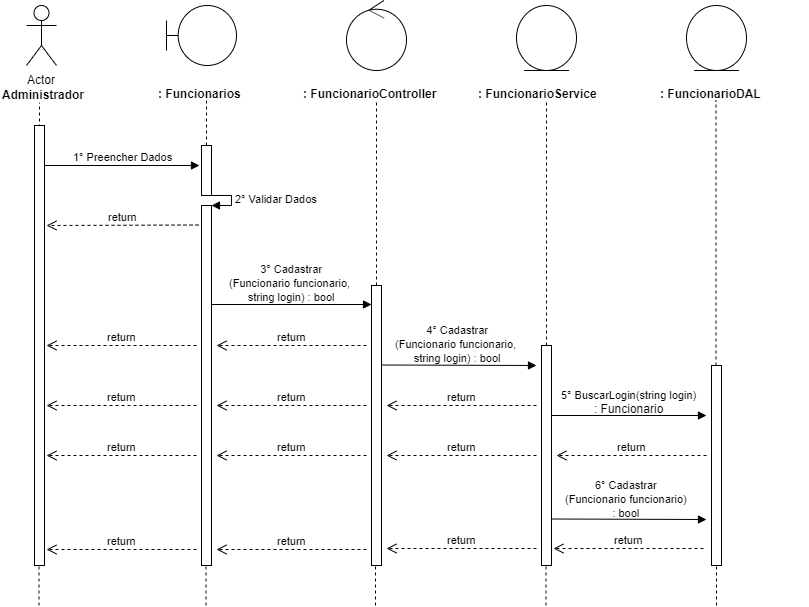

The diagram above was exported from draw.io. Its source (the exported page's mxGraphModel, read from the mxfile embedded in the PNG):
<mxGraphModel dx="984" dy="349" grid="1" gridSize="10" guides="1" tooltips="1" connect="1" arrows="1" fold="1" page="1" pageScale="1" pageWidth="827" pageHeight="1169" math="0" shadow="0">
  <root>
    <mxCell id="0" />
    <mxCell id="1" parent="0" />
    <mxCell id="0rl8sCd2smoYntP0GRUY-1" value="Actor" style="shape=umlActor;verticalLabelPosition=bottom;labelBackgroundColor=#ffffff;verticalAlign=top;html=1;" parent="1" vertex="1">
      <mxGeometry x="120" y="40" width="30" height="60" as="geometry" />
    </mxCell>
    <mxCell id="0rl8sCd2smoYntP0GRUY-3" value="&lt;b&gt;Administrador&lt;/b&gt;" style="text;html=1;resizable=0;points=[];autosize=1;align=left;verticalAlign=top;spacingTop=-4;" parent="1" vertex="1">
      <mxGeometry x="94" y="120" width="100" height="20" as="geometry" />
    </mxCell>
    <mxCell id="0rl8sCd2smoYntP0GRUY-4" value="" style="endArrow=none;dashed=1;html=1;entryX=0.511;entryY=1.25;entryDx=0;entryDy=0;entryPerimeter=0;" parent="1" edge="1">
      <mxGeometry width="50" height="50" relative="1" as="geometry">
        <mxPoint x="133" y="480" as="sourcePoint" />
        <mxPoint x="132.99" y="137" as="targetPoint" />
      </mxGeometry>
    </mxCell>
    <mxCell id="0rl8sCd2smoYntP0GRUY-8" value="" style="shape=umlBoundary;whiteSpace=wrap;html=1;" parent="1" vertex="1">
      <mxGeometry x="260" y="40" width="70" height="60" as="geometry" />
    </mxCell>
    <mxCell id="0rl8sCd2smoYntP0GRUY-11" value="&lt;b&gt;: Funcionarios&lt;/b&gt;" style="text;html=1;" parent="1" vertex="1">
      <mxGeometry x="250" y="115" width="150" height="30" as="geometry" />
    </mxCell>
    <mxCell id="0rl8sCd2smoYntP0GRUY-12" value="" style="endArrow=none;dashed=1;html=1;entryX=0.511;entryY=1.25;entryDx=0;entryDy=0;entryPerimeter=0;" parent="1" source="0rl8sCd2smoYntP0GRUY-24" edge="1">
      <mxGeometry width="50" height="50" relative="1" as="geometry">
        <mxPoint x="300" y="480" as="sourcePoint" />
        <mxPoint x="299.99" y="135" as="targetPoint" />
      </mxGeometry>
    </mxCell>
    <mxCell id="0rl8sCd2smoYntP0GRUY-13" value="" style="ellipse;shape=umlControl;whiteSpace=wrap;html=1;" parent="1" vertex="1">
      <mxGeometry x="440" y="35" width="60" height="70" as="geometry" />
    </mxCell>
    <mxCell id="0rl8sCd2smoYntP0GRUY-14" value="&lt;b&gt;:&amp;nbsp;&lt;/b&gt;&lt;b&gt;Funcionario&lt;/b&gt;&lt;b&gt;Controller&lt;/b&gt;" style="text;html=1;" parent="1" vertex="1">
      <mxGeometry x="395" y="115" width="150" height="30" as="geometry" />
    </mxCell>
    <mxCell id="0rl8sCd2smoYntP0GRUY-15" value="" style="endArrow=none;dashed=1;html=1;entryX=0.511;entryY=1.25;entryDx=0;entryDy=0;entryPerimeter=0;" parent="1" source="0rl8sCd2smoYntP0GRUY-33" edge="1">
      <mxGeometry width="50" height="50" relative="1" as="geometry">
        <mxPoint x="470" y="480" as="sourcePoint" />
        <mxPoint x="469.99" y="135" as="targetPoint" />
      </mxGeometry>
    </mxCell>
    <mxCell id="0rl8sCd2smoYntP0GRUY-16" value="" style="ellipse;shape=umlEntity;whiteSpace=wrap;html=1;" parent="1" vertex="1">
      <mxGeometry x="610" y="40" width="60" height="65" as="geometry" />
    </mxCell>
    <mxCell id="0rl8sCd2smoYntP0GRUY-17" value="&lt;b&gt;:&amp;nbsp;&lt;/b&gt;&lt;b&gt;Funcionario&lt;/b&gt;&lt;b&gt;Service&lt;/b&gt;" style="text;html=1;" parent="1" vertex="1">
      <mxGeometry x="570" y="115" width="150" height="30" as="geometry" />
    </mxCell>
    <mxCell id="0rl8sCd2smoYntP0GRUY-18" value="" style="ellipse;shape=umlEntity;whiteSpace=wrap;html=1;" parent="1" vertex="1">
      <mxGeometry x="780" y="40" width="60" height="65" as="geometry" />
    </mxCell>
    <mxCell id="0rl8sCd2smoYntP0GRUY-19" value="&lt;b&gt;:&amp;nbsp;&lt;/b&gt;&lt;b&gt;Funcionario&lt;/b&gt;&lt;b&gt;DAL&lt;/b&gt;" style="text;html=1;" parent="1" vertex="1">
      <mxGeometry x="752" y="115" width="150" height="30" as="geometry" />
    </mxCell>
    <mxCell id="0rl8sCd2smoYntP0GRUY-20" value="" style="endArrow=none;dashed=1;html=1;entryX=0.511;entryY=1.25;entryDx=0;entryDy=0;entryPerimeter=0;" parent="1" source="0rl8sCd2smoYntP0GRUY-40" edge="1">
      <mxGeometry width="50" height="50" relative="1" as="geometry">
        <mxPoint x="640" y="479" as="sourcePoint" />
        <mxPoint x="639.99" y="134" as="targetPoint" />
      </mxGeometry>
    </mxCell>
    <mxCell id="0rl8sCd2smoYntP0GRUY-21" value="" style="endArrow=none;dashed=1;html=1;entryX=0.511;entryY=1.25;entryDx=0;entryDy=0;entryPerimeter=0;" parent="1" source="0rl8sCd2smoYntP0GRUY-45" edge="1">
      <mxGeometry width="50" height="50" relative="1" as="geometry">
        <mxPoint x="809.5" y="480" as="sourcePoint" />
        <mxPoint x="809.49" y="135" as="targetPoint" />
      </mxGeometry>
    </mxCell>
    <mxCell id="0rl8sCd2smoYntP0GRUY-22" value="1° Preencher Dados" style="html=1;verticalAlign=bottom;endArrow=block;" parent="1" source="0rl8sCd2smoYntP0GRUY-37" edge="1">
      <mxGeometry width="80" relative="1" as="geometry">
        <mxPoint x="133" y="200" as="sourcePoint" />
        <mxPoint x="293" y="200" as="targetPoint" />
        <mxPoint as="offset" />
      </mxGeometry>
    </mxCell>
    <mxCell id="0rl8sCd2smoYntP0GRUY-24" value="" style="html=1;points=[];perimeter=orthogonalPerimeter;" parent="1" vertex="1">
      <mxGeometry x="295" y="180" width="10" height="50" as="geometry" />
    </mxCell>
    <mxCell id="0rl8sCd2smoYntP0GRUY-25" value="" style="endArrow=none;dashed=1;html=1;entryX=0.511;entryY=1.25;entryDx=0;entryDy=0;entryPerimeter=0;" parent="1" source="0rl8sCd2smoYntP0GRUY-26" target="0rl8sCd2smoYntP0GRUY-24" edge="1">
      <mxGeometry width="50" height="50" relative="1" as="geometry">
        <mxPoint x="300" y="480" as="sourcePoint" />
        <mxPoint x="299.99" y="135" as="targetPoint" />
      </mxGeometry>
    </mxCell>
    <mxCell id="0rl8sCd2smoYntP0GRUY-27" value="2° Validar Dados" style="edgeStyle=orthogonalEdgeStyle;html=1;align=left;spacingLeft=2;endArrow=block;rounded=0;entryX=1;entryY=0;" parent="1" target="0rl8sCd2smoYntP0GRUY-26" edge="1">
      <mxGeometry relative="1" as="geometry">
        <mxPoint x="300" y="230" as="sourcePoint" />
        <Array as="points">
          <mxPoint x="325" y="230" />
        </Array>
      </mxGeometry>
    </mxCell>
    <mxCell id="0rl8sCd2smoYntP0GRUY-26" value="" style="html=1;points=[];perimeter=orthogonalPerimeter;" parent="1" vertex="1">
      <mxGeometry x="295" y="240" width="10" height="360" as="geometry" />
    </mxCell>
    <mxCell id="0rl8sCd2smoYntP0GRUY-29" value="return" style="html=1;verticalAlign=bottom;endArrow=open;dashed=1;endSize=8;" parent="1" edge="1">
      <mxGeometry relative="1" as="geometry">
        <mxPoint x="292" y="259.5" as="sourcePoint" />
        <mxPoint x="140" y="260" as="targetPoint" />
      </mxGeometry>
    </mxCell>
    <mxCell id="0rl8sCd2smoYntP0GRUY-30" value="" style="html=1;verticalAlign=bottom;endArrow=block;" parent="1" edge="1">
      <mxGeometry width="80" relative="1" as="geometry">
        <mxPoint x="305" y="339" as="sourcePoint" />
        <mxPoint x="465" y="339" as="targetPoint" />
      </mxGeometry>
    </mxCell>
    <mxCell id="0rl8sCd2smoYntP0GRUY-31" value="&lt;span style=&quot;font-size: 11px&quot;&gt;3° Cadastrar&lt;br&gt;(Funcionario funcionario, &lt;br&gt;string login) : bool&lt;br&gt;&lt;/span&gt;" style="text;html=1;resizable=0;points=[];autosize=1;align=center;verticalAlign=top;spacingTop=-4;" parent="1" vertex="1">
      <mxGeometry x="313" y="294" width="140" height="50" as="geometry" />
    </mxCell>
    <mxCell id="0rl8sCd2smoYntP0GRUY-33" value="" style="html=1;points=[];perimeter=orthogonalPerimeter;" parent="1" vertex="1">
      <mxGeometry x="465" y="320" width="10" height="280" as="geometry" />
    </mxCell>
    <mxCell id="0rl8sCd2smoYntP0GRUY-35" value="return" style="html=1;verticalAlign=bottom;endArrow=open;dashed=1;endSize=8;" parent="1" edge="1">
      <mxGeometry relative="1" as="geometry">
        <mxPoint x="460" y="380" as="sourcePoint" />
        <mxPoint x="310" y="380" as="targetPoint" />
      </mxGeometry>
    </mxCell>
    <mxCell id="0rl8sCd2smoYntP0GRUY-36" value="return" style="html=1;verticalAlign=bottom;endArrow=open;dashed=1;endSize=8;" parent="1" edge="1">
      <mxGeometry relative="1" as="geometry">
        <mxPoint x="290" y="380" as="sourcePoint" />
        <mxPoint x="140" y="380" as="targetPoint" />
      </mxGeometry>
    </mxCell>
    <mxCell id="0rl8sCd2smoYntP0GRUY-37" value="" style="html=1;points=[];perimeter=orthogonalPerimeter;" parent="1" vertex="1">
      <mxGeometry x="128" y="160" width="10" height="440" as="geometry" />
    </mxCell>
    <mxCell id="0rl8sCd2smoYntP0GRUY-39" value="" style="html=1;verticalAlign=bottom;endArrow=block;" parent="1" edge="1">
      <mxGeometry width="80" relative="1" as="geometry">
        <mxPoint x="475" y="399.5" as="sourcePoint" />
        <mxPoint x="630" y="400" as="targetPoint" />
      </mxGeometry>
    </mxCell>
    <mxCell id="0rl8sCd2smoYntP0GRUY-40" value="" style="html=1;points=[];perimeter=orthogonalPerimeter;" parent="1" vertex="1">
      <mxGeometry x="635" y="380" width="10" height="220" as="geometry" />
    </mxCell>
    <mxCell id="0rl8sCd2smoYntP0GRUY-42" value="return" style="html=1;verticalAlign=bottom;endArrow=open;dashed=1;endSize=8;" parent="1" edge="1">
      <mxGeometry relative="1" as="geometry">
        <mxPoint x="630" y="440" as="sourcePoint" />
        <mxPoint x="480" y="440" as="targetPoint" />
      </mxGeometry>
    </mxCell>
    <mxCell id="0rl8sCd2smoYntP0GRUY-43" value="return" style="html=1;verticalAlign=bottom;endArrow=open;dashed=1;endSize=8;" parent="1" edge="1">
      <mxGeometry relative="1" as="geometry">
        <mxPoint x="460" y="440" as="sourcePoint" />
        <mxPoint x="310" y="440" as="targetPoint" />
      </mxGeometry>
    </mxCell>
    <mxCell id="0rl8sCd2smoYntP0GRUY-44" value="return" style="html=1;verticalAlign=bottom;endArrow=open;dashed=1;endSize=8;" parent="1" edge="1">
      <mxGeometry relative="1" as="geometry">
        <mxPoint x="290" y="440" as="sourcePoint" />
        <mxPoint x="140" y="440" as="targetPoint" />
      </mxGeometry>
    </mxCell>
    <mxCell id="0rl8sCd2smoYntP0GRUY-45" value="" style="html=1;points=[];perimeter=orthogonalPerimeter;" parent="1" vertex="1">
      <mxGeometry x="805" y="400" width="10" height="200" as="geometry" />
    </mxCell>
    <mxCell id="0rl8sCd2smoYntP0GRUY-49" value="" style="html=1;verticalAlign=bottom;endArrow=block;" parent="1" edge="1">
      <mxGeometry width="80" relative="1" as="geometry">
        <mxPoint x="645" y="450" as="sourcePoint" />
        <mxPoint x="800" y="450" as="targetPoint" />
      </mxGeometry>
    </mxCell>
    <mxCell id="0rl8sCd2smoYntP0GRUY-50" value="return" style="html=1;verticalAlign=bottom;endArrow=open;dashed=1;endSize=8;" parent="1" edge="1">
      <mxGeometry relative="1" as="geometry">
        <mxPoint x="800" y="490" as="sourcePoint" />
        <mxPoint x="650" y="490" as="targetPoint" />
      </mxGeometry>
    </mxCell>
    <mxCell id="0rl8sCd2smoYntP0GRUY-51" value="return" style="html=1;verticalAlign=bottom;endArrow=open;dashed=1;endSize=8;" parent="1" edge="1">
      <mxGeometry relative="1" as="geometry">
        <mxPoint x="630" y="490" as="sourcePoint" />
        <mxPoint x="480" y="490" as="targetPoint" />
      </mxGeometry>
    </mxCell>
    <mxCell id="0rl8sCd2smoYntP0GRUY-52" value="return" style="html=1;verticalAlign=bottom;endArrow=open;dashed=1;endSize=8;" parent="1" edge="1">
      <mxGeometry relative="1" as="geometry">
        <mxPoint x="460" y="490" as="sourcePoint" />
        <mxPoint x="310" y="490" as="targetPoint" />
      </mxGeometry>
    </mxCell>
    <mxCell id="0rl8sCd2smoYntP0GRUY-53" value="return" style="html=1;verticalAlign=bottom;endArrow=open;dashed=1;endSize=8;" parent="1" edge="1">
      <mxGeometry relative="1" as="geometry">
        <mxPoint x="290" y="490" as="sourcePoint" />
        <mxPoint x="140" y="490" as="targetPoint" />
      </mxGeometry>
    </mxCell>
    <mxCell id="0rl8sCd2smoYntP0GRUY-55" value="" style="html=1;verticalAlign=bottom;endArrow=block;" parent="1" edge="1">
      <mxGeometry width="80" relative="1" as="geometry">
        <mxPoint x="645" y="553.5" as="sourcePoint" />
        <mxPoint x="800" y="554" as="targetPoint" />
      </mxGeometry>
    </mxCell>
    <mxCell id="0rl8sCd2smoYntP0GRUY-56" value="return" style="html=1;verticalAlign=bottom;endArrow=open;dashed=1;endSize=8;" parent="1" edge="1">
      <mxGeometry relative="1" as="geometry">
        <mxPoint x="797" y="583" as="sourcePoint" />
        <mxPoint x="647" y="583" as="targetPoint" />
      </mxGeometry>
    </mxCell>
    <mxCell id="0rl8sCd2smoYntP0GRUY-57" value="return" style="html=1;verticalAlign=bottom;endArrow=open;dashed=1;endSize=8;" parent="1" edge="1">
      <mxGeometry relative="1" as="geometry">
        <mxPoint x="630" y="583" as="sourcePoint" />
        <mxPoint x="480" y="583" as="targetPoint" />
      </mxGeometry>
    </mxCell>
    <mxCell id="0rl8sCd2smoYntP0GRUY-58" value="return" style="html=1;verticalAlign=bottom;endArrow=open;dashed=1;endSize=8;" parent="1" edge="1">
      <mxGeometry relative="1" as="geometry">
        <mxPoint x="460" y="584" as="sourcePoint" />
        <mxPoint x="310" y="584" as="targetPoint" />
      </mxGeometry>
    </mxCell>
    <mxCell id="0rl8sCd2smoYntP0GRUY-59" value="return" style="html=1;verticalAlign=bottom;endArrow=open;dashed=1;endSize=8;" parent="1" edge="1">
      <mxGeometry relative="1" as="geometry">
        <mxPoint x="290" y="584" as="sourcePoint" />
        <mxPoint x="140" y="584" as="targetPoint" />
      </mxGeometry>
    </mxCell>
    <mxCell id="0rl8sCd2smoYntP0GRUY-60" value="" style="endArrow=none;dashed=1;html=1;" parent="1" edge="1">
      <mxGeometry width="50" height="50" relative="1" as="geometry">
        <mxPoint x="132.5" y="640" as="sourcePoint" />
        <mxPoint x="132.5" y="600" as="targetPoint" />
      </mxGeometry>
    </mxCell>
    <mxCell id="0rl8sCd2smoYntP0GRUY-61" value="" style="endArrow=none;dashed=1;html=1;" parent="1" edge="1">
      <mxGeometry width="50" height="50" relative="1" as="geometry">
        <mxPoint x="299.5" y="640" as="sourcePoint" />
        <mxPoint x="299.5" y="600" as="targetPoint" />
      </mxGeometry>
    </mxCell>
    <mxCell id="0rl8sCd2smoYntP0GRUY-62" value="" style="endArrow=none;dashed=1;html=1;" parent="1" edge="1">
      <mxGeometry width="50" height="50" relative="1" as="geometry">
        <mxPoint x="469" y="640" as="sourcePoint" />
        <mxPoint x="469" y="600" as="targetPoint" />
      </mxGeometry>
    </mxCell>
    <mxCell id="0rl8sCd2smoYntP0GRUY-63" value="" style="endArrow=none;dashed=1;html=1;" parent="1" edge="1">
      <mxGeometry width="50" height="50" relative="1" as="geometry">
        <mxPoint x="639.5" y="640" as="sourcePoint" />
        <mxPoint x="639.5" y="600" as="targetPoint" />
      </mxGeometry>
    </mxCell>
    <mxCell id="0rl8sCd2smoYntP0GRUY-64" value="" style="endArrow=none;dashed=1;html=1;" parent="1" edge="1">
      <mxGeometry width="50" height="50" relative="1" as="geometry">
        <mxPoint x="810" y="640" as="sourcePoint" />
        <mxPoint x="810" y="600" as="targetPoint" />
      </mxGeometry>
    </mxCell>
    <mxCell id="TjRVzkxQD6MoFIfPdHV0-2" value="&lt;span style=&quot;font-size: 11px&quot;&gt;4° Cadastrar&lt;/span&gt;&lt;br style=&quot;font-size: 11px&quot;&gt;&lt;span style=&quot;font-size: 11px&quot;&gt;(Funcionario funcionario,&amp;nbsp;&lt;/span&gt;&lt;br style=&quot;font-size: 11px&quot;&gt;&lt;span style=&quot;font-size: 11px&quot;&gt;string login) : bool&lt;/span&gt;" style="text;html=1;resizable=0;points=[];autosize=1;align=center;verticalAlign=top;spacingTop=-4;" parent="1" vertex="1">
      <mxGeometry x="481" y="355" width="140" height="50" as="geometry" />
    </mxCell>
    <mxCell id="TjRVzkxQD6MoFIfPdHV0-3" value="&lt;span style=&quot;font-size: 11px&quot;&gt;5° BuscarLogin(string login)&lt;br&gt;&lt;/span&gt;: Funcionario" style="text;html=1;resizable=0;points=[];autosize=1;align=center;verticalAlign=top;spacingTop=-4;" parent="1" vertex="1">
      <mxGeometry x="647" y="420" width="150" height="30" as="geometry" />
    </mxCell>
    <mxCell id="TjRVzkxQD6MoFIfPdHV0-4" value="&lt;span style=&quot;font-size: 11px&quot;&gt;6°&amp;nbsp;&lt;/span&gt;&lt;span style=&quot;font-size: 11px&quot;&gt;Cadastrar&lt;br&gt;(Funcionario funcionario)&lt;br&gt;: bool&lt;br&gt;&lt;/span&gt;" style="text;html=1;resizable=0;points=[];autosize=1;align=center;verticalAlign=top;spacingTop=-4;" parent="1" vertex="1">
      <mxGeometry x="650" y="510" width="140" height="50" as="geometry" />
    </mxCell>
  </root>
</mxGraphModel>